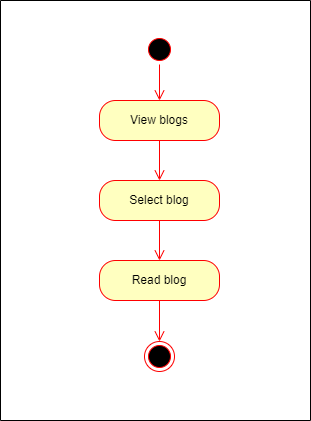

The diagram above was exported from draw.io. Its source (the exported page's mxGraphModel, read from the mxfile embedded in the PNG):
<mxGraphModel dx="864" dy="516" grid="1" gridSize="10" guides="1" tooltips="1" connect="1" arrows="1" fold="1" page="1" pageScale="1" pageWidth="827" pageHeight="1169" background="#ffffff" math="0" shadow="0">
  <root>
    <mxCell id="0" />
    <mxCell id="1" parent="0" />
    <mxCell id="AAmgbtrFqx_ASsw-Kzwg-1" value="View blogs" style="rounded=1;whiteSpace=wrap;html=1;arcSize=40;fontColor=#000000;fillColor=#ffffc0;strokeColor=#ff0000;" vertex="1" parent="1">
      <mxGeometry x="339" y="160" width="120" height="40" as="geometry" />
    </mxCell>
    <mxCell id="AAmgbtrFqx_ASsw-Kzwg-2" value="" style="edgeStyle=orthogonalEdgeStyle;html=1;verticalAlign=bottom;endArrow=open;endSize=8;strokeColor=#ff0000;rounded=0;entryX=0.5;entryY=0;entryDx=0;entryDy=0;" edge="1" parent="1" source="AAmgbtrFqx_ASsw-Kzwg-1" target="AAmgbtrFqx_ASsw-Kzwg-5">
      <mxGeometry relative="1" as="geometry">
        <mxPoint x="399" y="270" as="targetPoint" />
      </mxGeometry>
    </mxCell>
    <mxCell id="AAmgbtrFqx_ASsw-Kzwg-3" value="" style="ellipse;html=1;shape=startState;fillColor=#000000;strokeColor=#ff0000;" vertex="1" parent="1">
      <mxGeometry x="384" y="94" width="30" height="30" as="geometry" />
    </mxCell>
    <mxCell id="AAmgbtrFqx_ASsw-Kzwg-4" value="" style="edgeStyle=orthogonalEdgeStyle;html=1;verticalAlign=bottom;endArrow=open;endSize=8;strokeColor=#ff0000;rounded=0;entryX=0.5;entryY=0;entryDx=0;entryDy=0;" edge="1" parent="1" source="AAmgbtrFqx_ASsw-Kzwg-3" target="AAmgbtrFqx_ASsw-Kzwg-1">
      <mxGeometry relative="1" as="geometry">
        <mxPoint x="399" y="200" as="targetPoint" />
      </mxGeometry>
    </mxCell>
    <mxCell id="AAmgbtrFqx_ASsw-Kzwg-5" value="Select blog" style="rounded=1;whiteSpace=wrap;html=1;arcSize=40;fontColor=#000000;fillColor=#ffffc0;strokeColor=#ff0000;" vertex="1" parent="1">
      <mxGeometry x="339" y="240" width="120" height="40" as="geometry" />
    </mxCell>
    <mxCell id="AAmgbtrFqx_ASsw-Kzwg-6" value="" style="edgeStyle=orthogonalEdgeStyle;html=1;verticalAlign=bottom;endArrow=open;endSize=8;strokeColor=#ff0000;rounded=0;entryX=0.5;entryY=0;entryDx=0;entryDy=0;" edge="1" parent="1" source="AAmgbtrFqx_ASsw-Kzwg-5" target="AAmgbtrFqx_ASsw-Kzwg-7">
      <mxGeometry relative="1" as="geometry">
        <mxPoint x="590" y="370" as="targetPoint" />
      </mxGeometry>
    </mxCell>
    <mxCell id="AAmgbtrFqx_ASsw-Kzwg-7" value="Read blog" style="rounded=1;whiteSpace=wrap;html=1;arcSize=40;fontColor=#000000;fillColor=#ffffc0;strokeColor=#ff0000;" vertex="1" parent="1">
      <mxGeometry x="339" y="320" width="120" height="40" as="geometry" />
    </mxCell>
    <mxCell id="AAmgbtrFqx_ASsw-Kzwg-8" value="" style="edgeStyle=orthogonalEdgeStyle;html=1;verticalAlign=bottom;endArrow=open;endSize=8;strokeColor=#ff0000;rounded=0;entryX=0.5;entryY=0;entryDx=0;entryDy=0;" edge="1" parent="1" source="AAmgbtrFqx_ASsw-Kzwg-7" target="AAmgbtrFqx_ASsw-Kzwg-11">
      <mxGeometry relative="1" as="geometry">
        <mxPoint x="399" y="400" as="targetPoint" />
      </mxGeometry>
    </mxCell>
    <mxCell id="AAmgbtrFqx_ASsw-Kzwg-11" value="" style="ellipse;html=1;shape=endState;fillColor=#000000;strokeColor=#ff0000;" vertex="1" parent="1">
      <mxGeometry x="384" y="401" width="30" height="30" as="geometry" />
    </mxCell>
    <mxCell id="AAmgbtrFqx_ASsw-Kzwg-12" value="" style="swimlane;startSize=0;" vertex="1" parent="1">
      <mxGeometry x="240" y="60" width="310" height="420" as="geometry" />
    </mxCell>
  </root>
</mxGraphModel>